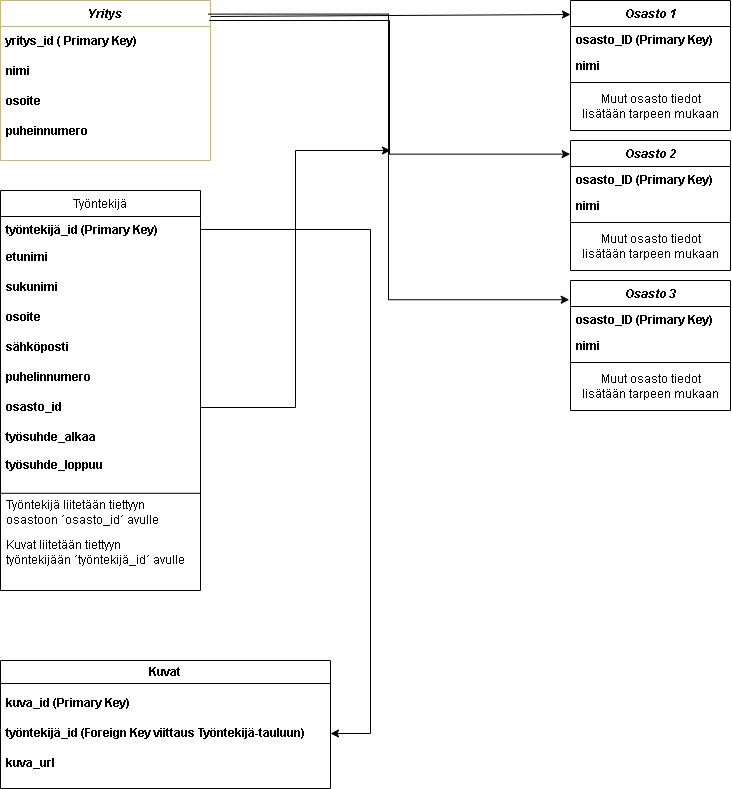

The diagram above was exported from draw.io. Its source (the exported page's mxGraphModel, read from the mxfile embedded in the PNG):
<mxGraphModel dx="1009" dy="573" grid="1" gridSize="10" guides="1" tooltips="1" connect="1" arrows="1" fold="1" page="1" pageScale="1" pageWidth="827" pageHeight="1169" math="0" shadow="0">
  <root>
    <mxCell id="WIyWlLk6GJQsqaUBKTNV-0" />
    <mxCell id="WIyWlLk6GJQsqaUBKTNV-1" parent="WIyWlLk6GJQsqaUBKTNV-0" />
    <mxCell id="zkfFHV4jXpPFQw0GAbJ--0" value="Yritys" style="swimlane;fontStyle=3;align=center;verticalAlign=top;childLayout=stackLayout;horizontal=1;startSize=26;horizontalStack=0;resizeParent=1;resizeLast=0;collapsible=1;marginBottom=0;rounded=0;shadow=0;strokeWidth=1;fillColor=none;strokeColor=#d6b656;labelBackgroundColor=none;" parent="WIyWlLk6GJQsqaUBKTNV-1" vertex="1">
      <mxGeometry x="30" y="30" width="210" height="160" as="geometry">
        <mxRectangle x="230" y="140" width="160" height="26" as="alternateBounds" />
      </mxGeometry>
    </mxCell>
    <mxCell id="GBqETiBWggrOz7mfhwqO-9" value="yritys_id ( Primary Key)" style="text;html=1;align=left;verticalAlign=middle;resizable=0;points=[];autosize=1;strokeColor=none;fillColor=none;fontStyle=1;spacingLeft=4;spacingRight=4;" vertex="1" parent="zkfFHV4jXpPFQw0GAbJ--0">
      <mxGeometry y="26" width="210" height="30" as="geometry" />
    </mxCell>
    <mxCell id="GBqETiBWggrOz7mfhwqO-6" value="nimi" style="text;html=1;align=left;verticalAlign=middle;resizable=0;points=[];autosize=1;strokeColor=none;fillColor=none;fontStyle=1;spacingLeft=4;spacingRight=4;" vertex="1" parent="zkfFHV4jXpPFQw0GAbJ--0">
      <mxGeometry y="56" width="210" height="30" as="geometry" />
    </mxCell>
    <mxCell id="GBqETiBWggrOz7mfhwqO-7" value="osoite" style="text;html=1;align=left;verticalAlign=middle;resizable=0;points=[];autosize=1;strokeColor=none;fillColor=none;fontStyle=1;spacingLeft=4;spacingRight=4;" vertex="1" parent="zkfFHV4jXpPFQw0GAbJ--0">
      <mxGeometry y="86" width="210" height="30" as="geometry" />
    </mxCell>
    <mxCell id="GBqETiBWggrOz7mfhwqO-8" value="puheinnumero" style="text;html=1;align=left;verticalAlign=middle;resizable=0;points=[];autosize=1;strokeColor=none;fillColor=none;fontStyle=1;spacingLeft=4;spacingRight=4;" vertex="1" parent="zkfFHV4jXpPFQw0GAbJ--0">
      <mxGeometry y="116" width="210" height="30" as="geometry" />
    </mxCell>
    <mxCell id="zkfFHV4jXpPFQw0GAbJ--6" value="Työntekijä&#10;" style="swimlane;fontStyle=0;align=center;verticalAlign=top;childLayout=stackLayout;horizontal=1;startSize=26;horizontalStack=0;resizeParent=1;resizeLast=0;collapsible=1;marginBottom=0;rounded=0;shadow=0;strokeWidth=1;fillColor=none;" parent="WIyWlLk6GJQsqaUBKTNV-1" vertex="1">
      <mxGeometry x="30" y="220" width="200" height="400" as="geometry">
        <mxRectangle x="130" y="380" width="160" height="26" as="alternateBounds" />
      </mxGeometry>
    </mxCell>
    <mxCell id="zkfFHV4jXpPFQw0GAbJ--7" value="työntekijä_id (Primary Key)" style="text;align=left;verticalAlign=top;spacingLeft=4;spacingRight=4;overflow=hidden;rotatable=0;points=[[0,0.5],[1,0.5]];portConstraint=eastwest;fontStyle=1" parent="zkfFHV4jXpPFQw0GAbJ--6" vertex="1">
      <mxGeometry y="26" width="200" height="26" as="geometry" />
    </mxCell>
    <mxCell id="GBqETiBWggrOz7mfhwqO-11" value="etunimi" style="text;html=1;align=left;verticalAlign=middle;resizable=0;points=[];autosize=1;strokeColor=none;fillColor=none;fontStyle=1;spacingLeft=4;spacingRight=4;" vertex="1" parent="zkfFHV4jXpPFQw0GAbJ--6">
      <mxGeometry y="52" width="200" height="30" as="geometry" />
    </mxCell>
    <mxCell id="GBqETiBWggrOz7mfhwqO-12" value="sukunimi" style="text;html=1;align=left;verticalAlign=middle;resizable=0;points=[];autosize=1;strokeColor=none;fillColor=none;fontStyle=1;spacingLeft=4;spacingRight=4;" vertex="1" parent="zkfFHV4jXpPFQw0GAbJ--6">
      <mxGeometry y="82" width="200" height="30" as="geometry" />
    </mxCell>
    <mxCell id="GBqETiBWggrOz7mfhwqO-13" value="osoite" style="text;html=1;align=left;verticalAlign=middle;resizable=0;points=[];autosize=1;strokeColor=none;fillColor=none;fontStyle=1;spacingLeft=4;spacingRight=4;" vertex="1" parent="zkfFHV4jXpPFQw0GAbJ--6">
      <mxGeometry y="112" width="200" height="30" as="geometry" />
    </mxCell>
    <mxCell id="GBqETiBWggrOz7mfhwqO-14" value="sähköposti" style="text;html=1;align=left;verticalAlign=middle;resizable=0;points=[];autosize=1;strokeColor=none;fillColor=none;fontStyle=1;spacingLeft=4;spacingRight=4;" vertex="1" parent="zkfFHV4jXpPFQw0GAbJ--6">
      <mxGeometry y="142" width="200" height="30" as="geometry" />
    </mxCell>
    <mxCell id="GBqETiBWggrOz7mfhwqO-15" value="puhelinnumero" style="text;html=1;align=left;verticalAlign=middle;resizable=0;points=[];autosize=1;strokeColor=none;fillColor=none;fontStyle=1;spacingLeft=4;spacingRight=4;" vertex="1" parent="zkfFHV4jXpPFQw0GAbJ--6">
      <mxGeometry y="172" width="200" height="30" as="geometry" />
    </mxCell>
    <mxCell id="GBqETiBWggrOz7mfhwqO-16" value="osasto_id" style="text;html=1;align=left;verticalAlign=middle;resizable=0;points=[];autosize=1;strokeColor=none;fillColor=none;fontStyle=1;spacingLeft=4;spacingRight=4;" vertex="1" parent="zkfFHV4jXpPFQw0GAbJ--6">
      <mxGeometry y="202" width="200" height="30" as="geometry" />
    </mxCell>
    <mxCell id="GBqETiBWggrOz7mfhwqO-17" value="työsuhde_alkaa" style="text;html=1;align=left;verticalAlign=middle;resizable=0;points=[];autosize=1;strokeColor=none;fillColor=none;fontStyle=1;spacingLeft=4;spacingRight=4;" vertex="1" parent="zkfFHV4jXpPFQw0GAbJ--6">
      <mxGeometry y="232" width="200" height="30" as="geometry" />
    </mxCell>
    <mxCell id="GBqETiBWggrOz7mfhwqO-18" value="työsuhde_loppuu&lt;div&gt;&lt;br&gt;&lt;/div&gt;" style="text;html=1;align=left;verticalAlign=middle;resizable=0;points=[];autosize=1;strokeColor=none;fillColor=none;fontStyle=1;spacingLeft=4;spacingRight=4;" vertex="1" parent="zkfFHV4jXpPFQw0GAbJ--6">
      <mxGeometry y="262" width="200" height="40" as="geometry" />
    </mxCell>
    <mxCell id="GBqETiBWggrOz7mfhwqO-46" value="" style="endArrow=none;html=1;rounded=0;entryX=0.998;entryY=1.02;entryDx=0;entryDy=0;entryPerimeter=0;exitX=-0.002;exitY=1.02;exitDx=0;exitDy=0;exitPerimeter=0;" edge="1" parent="zkfFHV4jXpPFQw0GAbJ--6" source="GBqETiBWggrOz7mfhwqO-18" target="GBqETiBWggrOz7mfhwqO-18">
      <mxGeometry width="50" height="50" relative="1" as="geometry">
        <mxPoint x="50" y="350" as="sourcePoint" />
        <mxPoint x="140" y="310" as="targetPoint" />
      </mxGeometry>
    </mxCell>
    <mxCell id="GBqETiBWggrOz7mfhwqO-48" value="Työntekijä liitetään tiettyyn &lt;br&gt;osastoon ´osasto_id´ avulle" style="text;html=1;align=left;verticalAlign=middle;resizable=0;points=[];autosize=1;strokeColor=none;fillColor=none;spacingLeft=4;spacingRight=4;" vertex="1" parent="zkfFHV4jXpPFQw0GAbJ--6">
      <mxGeometry y="302" width="200" height="40" as="geometry" />
    </mxCell>
    <mxCell id="GBqETiBWggrOz7mfhwqO-49" value="Kuvat liitetään tiettyyn&lt;br&gt;työntekijään ´työntekijä_id´ avulle" style="text;html=1;align=left;verticalAlign=middle;resizable=0;points=[];autosize=1;strokeColor=none;fillColor=none;spacingLeft=4;spacingRight=4;" vertex="1" parent="zkfFHV4jXpPFQw0GAbJ--6">
      <mxGeometry y="342" width="200" height="40" as="geometry" />
    </mxCell>
    <mxCell id="zkfFHV4jXpPFQw0GAbJ--17" value="Osasto 1" style="swimlane;fontStyle=3;align=center;verticalAlign=top;childLayout=stackLayout;horizontal=1;startSize=26;horizontalStack=0;resizeParent=1;resizeLast=0;collapsible=1;marginBottom=0;rounded=0;shadow=0;strokeWidth=1;fillColor=none;" parent="WIyWlLk6GJQsqaUBKTNV-1" vertex="1">
      <mxGeometry x="600" y="30" width="160" height="130" as="geometry">
        <mxRectangle x="550" y="140" width="160" height="26" as="alternateBounds" />
      </mxGeometry>
    </mxCell>
    <mxCell id="zkfFHV4jXpPFQw0GAbJ--18" value="osasto_ID (Primary Key)" style="text;align=left;verticalAlign=top;spacingLeft=4;spacingRight=4;overflow=hidden;rotatable=0;points=[[0,0.5],[1,0.5]];portConstraint=eastwest;fontStyle=1" parent="zkfFHV4jXpPFQw0GAbJ--17" vertex="1">
      <mxGeometry y="26" width="160" height="26" as="geometry" />
    </mxCell>
    <mxCell id="zkfFHV4jXpPFQw0GAbJ--19" value="nimi" style="text;align=left;verticalAlign=top;spacingLeft=4;spacingRight=4;overflow=hidden;rotatable=0;points=[[0,0.5],[1,0.5]];portConstraint=eastwest;rounded=0;shadow=0;html=0;fontStyle=1" parent="zkfFHV4jXpPFQw0GAbJ--17" vertex="1">
      <mxGeometry y="52" width="160" height="26" as="geometry" />
    </mxCell>
    <mxCell id="zkfFHV4jXpPFQw0GAbJ--23" value="" style="line;html=1;strokeWidth=1;align=left;verticalAlign=middle;spacingTop=-1;spacingLeft=3;spacingRight=3;rotatable=0;labelPosition=right;points=[];portConstraint=eastwest;" parent="zkfFHV4jXpPFQw0GAbJ--17" vertex="1">
      <mxGeometry y="78" width="160" height="8" as="geometry" />
    </mxCell>
    <mxCell id="GBqETiBWggrOz7mfhwqO-10" value="Muut osasto tiedot&lt;br&gt;lisätään tarpeen mukaan" style="text;html=1;align=center;verticalAlign=middle;resizable=0;points=[];autosize=1;strokeColor=none;fillColor=none;" vertex="1" parent="zkfFHV4jXpPFQw0GAbJ--17">
      <mxGeometry y="86" width="160" height="40" as="geometry" />
    </mxCell>
    <mxCell id="GBqETiBWggrOz7mfhwqO-20" value="Kuvat" style="swimlane;whiteSpace=wrap;html=1;fillColor=none;" vertex="1" parent="WIyWlLk6GJQsqaUBKTNV-1">
      <mxGeometry x="30" y="690" width="330" height="128" as="geometry" />
    </mxCell>
    <mxCell id="GBqETiBWggrOz7mfhwqO-21" value="&lt;b&gt;kuva_id (Primary Key)&lt;/b&gt;" style="text;html=1;align=left;verticalAlign=middle;resizable=0;points=[];autosize=1;strokeColor=none;fillColor=none;spacingLeft=4;spacingRight=4;" vertex="1" parent="GBqETiBWggrOz7mfhwqO-20">
      <mxGeometry y="28" width="150" height="30" as="geometry" />
    </mxCell>
    <mxCell id="GBqETiBWggrOz7mfhwqO-24" value="&lt;b&gt;työntekijä_id (Foreign Key viittaus Työntekijä-tauluun)&lt;/b&gt;" style="text;html=1;align=left;verticalAlign=middle;resizable=0;points=[];autosize=1;strokeColor=none;fillColor=none;spacingLeft=4;spacingRight=4;" vertex="1" parent="GBqETiBWggrOz7mfhwqO-20">
      <mxGeometry y="58" width="330" height="30" as="geometry" />
    </mxCell>
    <mxCell id="GBqETiBWggrOz7mfhwqO-25" value="&lt;b&gt;kuva_url&lt;/b&gt;" style="text;html=1;align=left;verticalAlign=middle;resizable=0;points=[];autosize=1;strokeColor=none;fillColor=none;spacingLeft=4;spacingRight=4;" vertex="1" parent="GBqETiBWggrOz7mfhwqO-20">
      <mxGeometry y="88" width="80" height="30" as="geometry" />
    </mxCell>
    <mxCell id="GBqETiBWggrOz7mfhwqO-26" value="Osasto 2" style="swimlane;fontStyle=3;align=center;verticalAlign=top;childLayout=stackLayout;horizontal=1;startSize=26;horizontalStack=0;resizeParent=1;resizeLast=0;collapsible=1;marginBottom=0;rounded=0;shadow=0;strokeWidth=1;fillColor=none;" vertex="1" parent="WIyWlLk6GJQsqaUBKTNV-1">
      <mxGeometry x="600" y="170" width="160" height="130" as="geometry">
        <mxRectangle x="550" y="140" width="160" height="26" as="alternateBounds" />
      </mxGeometry>
    </mxCell>
    <mxCell id="GBqETiBWggrOz7mfhwqO-27" value="osasto_ID (Primary Key)" style="text;align=left;verticalAlign=top;spacingLeft=4;spacingRight=4;overflow=hidden;rotatable=0;points=[[0,0.5],[1,0.5]];portConstraint=eastwest;fontStyle=1" vertex="1" parent="GBqETiBWggrOz7mfhwqO-26">
      <mxGeometry y="26" width="160" height="26" as="geometry" />
    </mxCell>
    <mxCell id="GBqETiBWggrOz7mfhwqO-28" value="nimi" style="text;align=left;verticalAlign=top;spacingLeft=4;spacingRight=4;overflow=hidden;rotatable=0;points=[[0,0.5],[1,0.5]];portConstraint=eastwest;rounded=0;shadow=0;html=0;fontStyle=1" vertex="1" parent="GBqETiBWggrOz7mfhwqO-26">
      <mxGeometry y="52" width="160" height="26" as="geometry" />
    </mxCell>
    <mxCell id="GBqETiBWggrOz7mfhwqO-29" value="" style="line;html=1;strokeWidth=1;align=left;verticalAlign=middle;spacingTop=-1;spacingLeft=3;spacingRight=3;rotatable=0;labelPosition=right;points=[];portConstraint=eastwest;" vertex="1" parent="GBqETiBWggrOz7mfhwqO-26">
      <mxGeometry y="78" width="160" height="8" as="geometry" />
    </mxCell>
    <mxCell id="GBqETiBWggrOz7mfhwqO-30" value="Muut osasto tiedot&lt;br&gt;lisätään tarpeen mukaan" style="text;html=1;align=center;verticalAlign=middle;resizable=0;points=[];autosize=1;strokeColor=none;fillColor=none;" vertex="1" parent="GBqETiBWggrOz7mfhwqO-26">
      <mxGeometry y="86" width="160" height="40" as="geometry" />
    </mxCell>
    <mxCell id="GBqETiBWggrOz7mfhwqO-31" value="Osasto 3" style="swimlane;fontStyle=3;align=center;verticalAlign=top;childLayout=stackLayout;horizontal=1;startSize=26;horizontalStack=0;resizeParent=1;resizeLast=0;collapsible=1;marginBottom=0;rounded=0;shadow=0;strokeWidth=1;fillColor=none;" vertex="1" parent="WIyWlLk6GJQsqaUBKTNV-1">
      <mxGeometry x="600" y="310" width="160" height="130" as="geometry">
        <mxRectangle x="550" y="140" width="160" height="26" as="alternateBounds" />
      </mxGeometry>
    </mxCell>
    <mxCell id="GBqETiBWggrOz7mfhwqO-32" value="osasto_ID (Primary Key)" style="text;align=left;verticalAlign=top;spacingLeft=4;spacingRight=4;overflow=hidden;rotatable=0;points=[[0,0.5],[1,0.5]];portConstraint=eastwest;fontStyle=1" vertex="1" parent="GBqETiBWggrOz7mfhwqO-31">
      <mxGeometry y="26" width="160" height="26" as="geometry" />
    </mxCell>
    <mxCell id="GBqETiBWggrOz7mfhwqO-33" value="nimi" style="text;align=left;verticalAlign=top;spacingLeft=4;spacingRight=4;overflow=hidden;rotatable=0;points=[[0,0.5],[1,0.5]];portConstraint=eastwest;rounded=0;shadow=0;html=0;fontStyle=1" vertex="1" parent="GBqETiBWggrOz7mfhwqO-31">
      <mxGeometry y="52" width="160" height="26" as="geometry" />
    </mxCell>
    <mxCell id="GBqETiBWggrOz7mfhwqO-34" value="" style="line;html=1;strokeWidth=1;align=left;verticalAlign=middle;spacingTop=-1;spacingLeft=3;spacingRight=3;rotatable=0;labelPosition=right;points=[];portConstraint=eastwest;" vertex="1" parent="GBqETiBWggrOz7mfhwqO-31">
      <mxGeometry y="78" width="160" height="8" as="geometry" />
    </mxCell>
    <mxCell id="GBqETiBWggrOz7mfhwqO-35" value="Muut osasto tiedot&lt;br&gt;lisätään tarpeen mukaan" style="text;html=1;align=center;verticalAlign=middle;resizable=0;points=[];autosize=1;strokeColor=none;fillColor=none;" vertex="1" parent="GBqETiBWggrOz7mfhwqO-31">
      <mxGeometry y="86" width="160" height="40" as="geometry" />
    </mxCell>
    <mxCell id="GBqETiBWggrOz7mfhwqO-40" value="" style="endArrow=classic;html=1;rounded=0;exitX=1.002;exitY=0.1;exitDx=0;exitDy=0;exitPerimeter=0;" edge="1" parent="WIyWlLk6GJQsqaUBKTNV-1" source="zkfFHV4jXpPFQw0GAbJ--0">
      <mxGeometry width="50" height="50" relative="1" as="geometry">
        <mxPoint x="380" y="90" as="sourcePoint" />
        <mxPoint x="600" y="44" as="targetPoint" />
      </mxGeometry>
    </mxCell>
    <mxCell id="GBqETiBWggrOz7mfhwqO-41" value="" style="endArrow=classic;html=1;rounded=0;edgeStyle=elbowEdgeStyle;entryX=-0.002;entryY=0.105;entryDx=0;entryDy=0;entryPerimeter=0;exitX=0.994;exitY=-0.2;exitDx=0;exitDy=0;exitPerimeter=0;" edge="1" parent="WIyWlLk6GJQsqaUBKTNV-1" source="GBqETiBWggrOz7mfhwqO-9" target="GBqETiBWggrOz7mfhwqO-26">
      <mxGeometry width="50" height="50" relative="1" as="geometry">
        <mxPoint x="420" y="50" as="sourcePoint" />
        <mxPoint x="440" y="200" as="targetPoint" />
      </mxGeometry>
    </mxCell>
    <mxCell id="GBqETiBWggrOz7mfhwqO-42" value="" style="endArrow=classic;html=1;rounded=0;edgeStyle=elbowEdgeStyle;entryX=-0.008;entryY=0.148;entryDx=0;entryDy=0;entryPerimeter=0;exitX=0.99;exitY=0.085;exitDx=0;exitDy=0;exitPerimeter=0;" edge="1" parent="WIyWlLk6GJQsqaUBKTNV-1" source="zkfFHV4jXpPFQw0GAbJ--0" target="GBqETiBWggrOz7mfhwqO-31">
      <mxGeometry width="50" height="50" relative="1" as="geometry">
        <mxPoint x="390" y="250" as="sourcePoint" />
        <mxPoint x="440" y="200" as="targetPoint" />
      </mxGeometry>
    </mxCell>
    <mxCell id="GBqETiBWggrOz7mfhwqO-44" value="" style="endArrow=classic;html=1;rounded=0;edgeStyle=elbowEdgeStyle;" edge="1" parent="WIyWlLk6GJQsqaUBKTNV-1" source="GBqETiBWggrOz7mfhwqO-16">
      <mxGeometry width="50" height="50" relative="1" as="geometry">
        <mxPoint x="290" y="290" as="sourcePoint" />
        <mxPoint x="420" y="180" as="targetPoint" />
      </mxGeometry>
    </mxCell>
    <mxCell id="GBqETiBWggrOz7mfhwqO-45" value="" style="endArrow=classic;html=1;rounded=0;edgeStyle=elbowEdgeStyle;" edge="1" parent="WIyWlLk6GJQsqaUBKTNV-1" source="zkfFHV4jXpPFQw0GAbJ--7" target="GBqETiBWggrOz7mfhwqO-24">
      <mxGeometry width="50" height="50" relative="1" as="geometry">
        <mxPoint x="400" y="260" as="sourcePoint" />
        <mxPoint x="410" y="650" as="targetPoint" />
        <Array as="points">
          <mxPoint x="400" y="458" />
        </Array>
      </mxGeometry>
    </mxCell>
  </root>
</mxGraphModel>